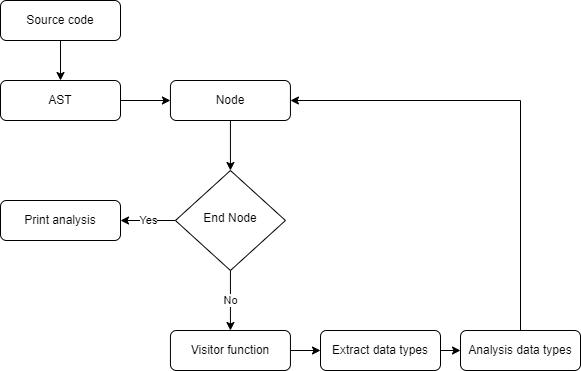

The diagram above was exported from draw.io. Its source (the exported page's mxGraphModel, read from the mxfile embedded in the PNG):
<mxGraphModel dx="1422" dy="762" grid="1" gridSize="10" guides="1" tooltips="1" connect="1" arrows="1" fold="1" page="1" pageScale="1" pageWidth="827" pageHeight="1169" math="0" shadow="0">
  <root>
    <mxCell id="WIyWlLk6GJQsqaUBKTNV-0" />
    <mxCell id="WIyWlLk6GJQsqaUBKTNV-1" parent="WIyWlLk6GJQsqaUBKTNV-0" />
    <mxCell id="1UIJvLle1GRc5NdBlJsu-28" style="edgeStyle=orthogonalEdgeStyle;rounded=0;orthogonalLoop=1;jettySize=auto;html=1;exitX=0.5;exitY=1;exitDx=0;exitDy=0;entryX=0.5;entryY=0;entryDx=0;entryDy=0;" parent="WIyWlLk6GJQsqaUBKTNV-1" source="WIyWlLk6GJQsqaUBKTNV-3" target="1UIJvLle1GRc5NdBlJsu-23" edge="1">
      <mxGeometry relative="1" as="geometry" />
    </mxCell>
    <mxCell id="WIyWlLk6GJQsqaUBKTNV-3" value="Node" style="rounded=1;whiteSpace=wrap;html=1;fontSize=12;glass=0;strokeWidth=1;shadow=0;" parent="WIyWlLk6GJQsqaUBKTNV-1" vertex="1">
      <mxGeometry x="399.94" y="130" width="120" height="40" as="geometry" />
    </mxCell>
    <mxCell id="Vs1a42hDs3LRdpUVrDc6-5" style="edgeStyle=orthogonalEdgeStyle;rounded=0;orthogonalLoop=1;jettySize=auto;html=1;exitX=1;exitY=0.5;exitDx=0;exitDy=0;entryX=0;entryY=0.5;entryDx=0;entryDy=0;" parent="WIyWlLk6GJQsqaUBKTNV-1" source="WIyWlLk6GJQsqaUBKTNV-12" target="1UIJvLle1GRc5NdBlJsu-16" edge="1">
      <mxGeometry relative="1" as="geometry" />
    </mxCell>
    <mxCell id="WIyWlLk6GJQsqaUBKTNV-12" value="Visitor function" style="rounded=1;whiteSpace=wrap;html=1;fontSize=12;glass=0;strokeWidth=1;shadow=0;" parent="WIyWlLk6GJQsqaUBKTNV-1" vertex="1">
      <mxGeometry x="399.94" y="380" width="120" height="40" as="geometry" />
    </mxCell>
    <mxCell id="Vs1a42hDs3LRdpUVrDc6-2" style="edgeStyle=orthogonalEdgeStyle;rounded=0;orthogonalLoop=1;jettySize=auto;html=1;exitX=1;exitY=0.5;exitDx=0;exitDy=0;entryX=0;entryY=0.5;entryDx=0;entryDy=0;" parent="WIyWlLk6GJQsqaUBKTNV-1" source="1UIJvLle1GRc5NdBlJsu-0" target="WIyWlLk6GJQsqaUBKTNV-3" edge="1">
      <mxGeometry relative="1" as="geometry" />
    </mxCell>
    <mxCell id="1UIJvLle1GRc5NdBlJsu-0" value="AST" style="rounded=1;whiteSpace=wrap;html=1;fontSize=12;glass=0;strokeWidth=1;shadow=0;" parent="WIyWlLk6GJQsqaUBKTNV-1" vertex="1">
      <mxGeometry x="230" y="130" width="120" height="40" as="geometry" />
    </mxCell>
    <mxCell id="Vs1a42hDs3LRdpUVrDc6-6" style="edgeStyle=orthogonalEdgeStyle;rounded=0;orthogonalLoop=1;jettySize=auto;html=1;exitX=1;exitY=0.5;exitDx=0;exitDy=0;entryX=0;entryY=0.5;entryDx=0;entryDy=0;" parent="WIyWlLk6GJQsqaUBKTNV-1" source="1UIJvLle1GRc5NdBlJsu-16" target="1UIJvLle1GRc5NdBlJsu-21" edge="1">
      <mxGeometry relative="1" as="geometry" />
    </mxCell>
    <mxCell id="1UIJvLle1GRc5NdBlJsu-16" value="Extract data types" style="rounded=1;whiteSpace=wrap;html=1;fontSize=12;glass=0;strokeWidth=1;shadow=0;" parent="WIyWlLk6GJQsqaUBKTNV-1" vertex="1">
      <mxGeometry x="550" y="380" width="120" height="40" as="geometry" />
    </mxCell>
    <mxCell id="ixGgGNsezJhehBoIycrx-0" style="edgeStyle=orthogonalEdgeStyle;rounded=0;orthogonalLoop=1;jettySize=auto;html=1;exitX=0.5;exitY=0;exitDx=0;exitDy=0;entryX=1;entryY=0.5;entryDx=0;entryDy=0;" edge="1" parent="WIyWlLk6GJQsqaUBKTNV-1" source="1UIJvLle1GRc5NdBlJsu-21" target="WIyWlLk6GJQsqaUBKTNV-3">
      <mxGeometry relative="1" as="geometry" />
    </mxCell>
    <mxCell id="1UIJvLle1GRc5NdBlJsu-21" value="Analysis data types" style="rounded=1;whiteSpace=wrap;html=1;fontSize=12;glass=0;strokeWidth=1;shadow=0;" parent="WIyWlLk6GJQsqaUBKTNV-1" vertex="1">
      <mxGeometry x="690" y="380" width="120" height="40" as="geometry" />
    </mxCell>
    <mxCell id="1UIJvLle1GRc5NdBlJsu-26" value="Yes" style="edgeStyle=orthogonalEdgeStyle;rounded=0;orthogonalLoop=1;jettySize=auto;html=1;exitX=0;exitY=0.5;exitDx=0;exitDy=0;entryX=1;entryY=0.5;entryDx=0;entryDy=0;" parent="WIyWlLk6GJQsqaUBKTNV-1" source="1UIJvLle1GRc5NdBlJsu-23" target="1UIJvLle1GRc5NdBlJsu-27" edge="1">
      <mxGeometry relative="1" as="geometry">
        <mxPoint x="210" y="359.8620689655172" as="targetPoint" />
      </mxGeometry>
    </mxCell>
    <mxCell id="1UIJvLle1GRc5NdBlJsu-34" value="No" style="edgeStyle=orthogonalEdgeStyle;rounded=0;orthogonalLoop=1;jettySize=auto;html=1;exitX=0.5;exitY=1;exitDx=0;exitDy=0;entryX=0.5;entryY=0;entryDx=0;entryDy=0;" parent="WIyWlLk6GJQsqaUBKTNV-1" source="1UIJvLle1GRc5NdBlJsu-23" target="WIyWlLk6GJQsqaUBKTNV-12" edge="1">
      <mxGeometry relative="1" as="geometry" />
    </mxCell>
    <mxCell id="1UIJvLle1GRc5NdBlJsu-23" value="End Node" style="rhombus;whiteSpace=wrap;html=1;shadow=0;fontFamily=Helvetica;fontSize=12;align=center;strokeWidth=1;spacing=6;spacingTop=-4;" parent="WIyWlLk6GJQsqaUBKTNV-1" vertex="1">
      <mxGeometry x="404.94" y="220" width="110" height="100" as="geometry" />
    </mxCell>
    <mxCell id="1UIJvLle1GRc5NdBlJsu-27" value="Print analysis" style="rounded=1;whiteSpace=wrap;html=1;fontSize=12;glass=0;strokeWidth=1;shadow=0;" parent="WIyWlLk6GJQsqaUBKTNV-1" vertex="1">
      <mxGeometry x="230" y="250" width="120" height="40" as="geometry" />
    </mxCell>
    <mxCell id="Vs1a42hDs3LRdpUVrDc6-4" style="edgeStyle=orthogonalEdgeStyle;rounded=0;orthogonalLoop=1;jettySize=auto;html=1;exitX=0.5;exitY=1;exitDx=0;exitDy=0;entryX=0.5;entryY=0;entryDx=0;entryDy=0;" parent="WIyWlLk6GJQsqaUBKTNV-1" source="Vs1a42hDs3LRdpUVrDc6-0" target="1UIJvLle1GRc5NdBlJsu-0" edge="1">
      <mxGeometry relative="1" as="geometry" />
    </mxCell>
    <mxCell id="Vs1a42hDs3LRdpUVrDc6-0" value="Source code" style="rounded=1;whiteSpace=wrap;html=1;fontSize=12;glass=0;strokeWidth=1;shadow=0;" parent="WIyWlLk6GJQsqaUBKTNV-1" vertex="1">
      <mxGeometry x="230" y="50" width="120" height="40" as="geometry" />
    </mxCell>
  </root>
</mxGraphModel>